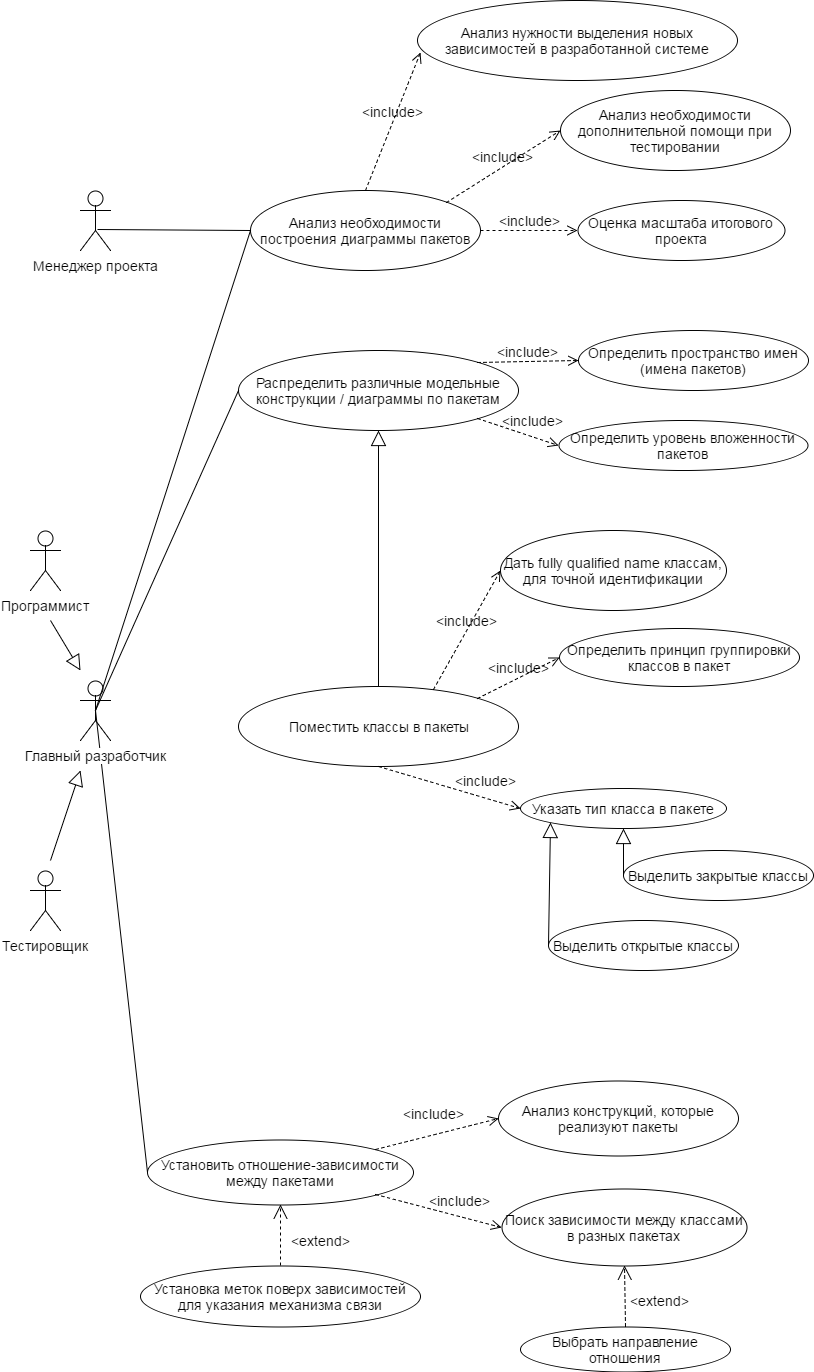

The diagram above was exported from draw.io. Its source (the exported page's mxGraphModel, read from the mxfile embedded in the PNG):
<mxGraphModel dx="1426" dy="1911" grid="1" gridSize="10" guides="1" tooltips="1" connect="1" arrows="1" fold="1" page="1" pageScale="1" pageWidth="826" pageHeight="1169" background="#ffffff" math="0" shadow="0">
  <root>
    <mxCell id="0" />
    <mxCell id="1" parent="0" />
    <mxCell id="92" style="edgeStyle=none;rounded=0;comic=0;html=1;exitX=0;exitY=0.5;entryX=0.5;entryY=0.5;entryPerimeter=0;shadow=0;labelBackgroundColor=none;endArrow=none;endFill=0;endSize=13;jettySize=auto;orthogonalLoop=1;fontSize=14;fontColor=#000000;" edge="1" parent="1" source="11" target="32">
      <mxGeometry relative="1" as="geometry" />
    </mxCell>
    <mxCell id="11" value="&lt;span&gt;Распределить различные модельные конструкции / диаграммы по пакетам&lt;/span&gt;&lt;br&gt;" style="ellipse;whiteSpace=wrap;html=1;glass=0;comic=0;labelBackgroundColor=none;strokeColor=#000000;fillColor=none;gradientColor=none;fontSize=14;fontColor=none;align=center;" vertex="1" parent="1">
      <mxGeometry x="248" y="-480" width="280" height="80" as="geometry" />
    </mxCell>
    <mxCell id="12" value="Поместить классы в пакеты" style="ellipse;whiteSpace=wrap;html=1;glass=0;comic=0;labelBackgroundColor=none;strokeColor=#000000;fillColor=none;gradientColor=none;fontSize=14;fontColor=none;align=center;" vertex="1" parent="1">
      <mxGeometry x="248" y="-144" width="280" height="80" as="geometry" />
    </mxCell>
    <mxCell id="13" value="Определить уровень вложенности пакетов" style="ellipse;whiteSpace=wrap;html=1;glass=0;comic=0;labelBackgroundColor=none;strokeColor=#000000;fillColor=none;gradientColor=none;fontSize=14;fontColor=none;align=center;" vertex="1" parent="1">
      <mxGeometry x="568" y="-410" width="249" height="50" as="geometry" />
    </mxCell>
    <mxCell id="14" value="Установить отношение-зависимости между пакетами" style="ellipse;whiteSpace=wrap;html=1;glass=0;comic=0;labelBackgroundColor=none;strokeColor=#000000;fillColor=none;gradientColor=none;fontSize=14;fontColor=none;align=center;" vertex="1" parent="1">
      <mxGeometry x="157" y="309" width="266" height="65" as="geometry" />
    </mxCell>
    <mxCell id="15" value="Выбрать направление отношения" style="ellipse;whiteSpace=wrap;html=1;glass=0;comic=0;labelBackgroundColor=none;strokeColor=#000000;fillColor=none;gradientColor=none;fontSize=14;fontColor=none;align=center;" vertex="1" parent="1">
      <mxGeometry x="530" y="496" width="210" height="45" as="geometry" />
    </mxCell>
    <mxCell id="16" value="Анализ конструкций, которые реализуют пакеты" style="ellipse;whiteSpace=wrap;html=1;glass=0;comic=0;labelBackgroundColor=none;strokeColor=#000000;fillColor=none;gradientColor=none;fontSize=14;fontColor=none;align=center;" vertex="1" parent="1">
      <mxGeometry x="508" y="250" width="240" height="75" as="geometry" />
    </mxCell>
    <mxCell id="17" value="Определить пространство имен (имена пакетов)" style="ellipse;whiteSpace=wrap;html=1;glass=0;comic=0;labelBackgroundColor=none;strokeColor=#000000;fillColor=none;gradientColor=none;fontSize=14;fontColor=none;align=center;" vertex="1" parent="1">
      <mxGeometry x="588" y="-500" width="230" height="60" as="geometry" />
    </mxCell>
    <mxCell id="18" value="Дать&amp;nbsp;&lt;span&gt;fully qualified name классам, для точной идентификации&lt;/span&gt;" style="ellipse;whiteSpace=wrap;html=1;glass=0;comic=0;labelBackgroundColor=none;strokeColor=#000000;fillColor=none;gradientColor=none;fontSize=14;fontColor=none;align=center;" vertex="1" parent="1">
      <mxGeometry x="510" y="-300" width="226" height="80" as="geometry" />
    </mxCell>
    <mxCell id="19" value="Указать тип класса в пакете" style="ellipse;whiteSpace=wrap;html=1;glass=0;comic=0;labelBackgroundColor=none;strokeColor=#000000;fillColor=none;gradientColor=none;fontSize=14;fontColor=none;align=center;" vertex="1" parent="1">
      <mxGeometry x="530" y="-42" width="206" height="40" as="geometry" />
    </mxCell>
    <mxCell id="20" value="Выделить закрытые классы" style="ellipse;whiteSpace=wrap;html=1;glass=0;comic=0;labelBackgroundColor=none;strokeColor=#000000;fillColor=none;gradientColor=none;fontSize=14;fontColor=none;align=center;" vertex="1" parent="1">
      <mxGeometry x="633" y="20" width="190" height="50" as="geometry" />
    </mxCell>
    <mxCell id="21" value="Выделить открытые классы" style="ellipse;whiteSpace=wrap;html=1;glass=0;comic=0;labelBackgroundColor=none;strokeColor=#000000;fillColor=none;gradientColor=none;fontSize=14;fontColor=none;align=center;direction=west;" vertex="1" parent="1">
      <mxGeometry x="558" y="90" width="190" height="50" as="geometry" />
    </mxCell>
    <mxCell id="22" value="Поиск зависимости между классами в разных пакетах" style="ellipse;whiteSpace=wrap;html=1;glass=0;comic=0;labelBackgroundColor=none;strokeColor=#000000;fillColor=none;gradientColor=none;fontSize=14;fontColor=none;align=center;" vertex="1" parent="1">
      <mxGeometry x="511" y="358" width="245" height="77" as="geometry" />
    </mxCell>
    <mxCell id="24" value="Анализ нужности выделения новых зависимостей в разработанной системе" style="ellipse;whiteSpace=wrap;html=1;glass=0;comic=0;labelBackgroundColor=none;strokeColor=#000000;fillColor=none;gradientColor=none;fontSize=14;fontColor=none;align=center;" vertex="1" parent="1">
      <mxGeometry x="427" y="-830" width="320" height="80" as="geometry" />
    </mxCell>
    <mxCell id="25" value="Оценка масштаба итогового проекта" style="ellipse;whiteSpace=wrap;html=1;glass=0;comic=0;labelBackgroundColor=none;strokeColor=#000000;fillColor=none;gradientColor=none;fontSize=14;fontColor=none;align=center;" vertex="1" parent="1">
      <mxGeometry x="587" y="-630" width="207" height="60" as="geometry" />
    </mxCell>
    <mxCell id="26" value="Анализ необходимости дополнительной помощи при тестировании" style="ellipse;whiteSpace=wrap;html=1;glass=0;comic=0;labelBackgroundColor=none;strokeColor=#000000;fillColor=none;gradientColor=none;fontSize=14;fontColor=none;align=center;" vertex="1" parent="1">
      <mxGeometry x="570" y="-740" width="230" height="80" as="geometry" />
    </mxCell>
    <mxCell id="27" value="Анализ необходимости построения диаграммы пакетов" style="ellipse;whiteSpace=wrap;html=1;glass=0;comic=0;labelBackgroundColor=none;strokeColor=#000000;fillColor=none;gradientColor=none;fontSize=14;fontColor=none;align=center;" vertex="1" parent="1">
      <mxGeometry x="260" y="-640" width="230" height="80" as="geometry" />
    </mxCell>
    <mxCell id="28" value="Установка меток поверх зависимостей для указания механизма связи" style="ellipse;whiteSpace=wrap;html=1;glass=0;comic=0;labelBackgroundColor=none;strokeColor=#000000;fillColor=none;gradientColor=none;fontSize=14;fontColor=none;align=center;" vertex="1" parent="1">
      <mxGeometry x="150" y="435" width="280" height="61" as="geometry" />
    </mxCell>
    <mxCell id="29" value="Определить принцип группировки классов в пакет" style="ellipse;whiteSpace=wrap;html=1;glass=0;comic=0;labelBackgroundColor=none;strokeColor=#000000;fillColor=none;gradientColor=none;fontSize=14;fontColor=none;align=center;" vertex="1" parent="1">
      <mxGeometry x="569" y="-202" width="240" height="58" as="geometry" />
    </mxCell>
    <mxCell id="30" value="Программист" style="shape=umlActor;verticalLabelPosition=bottom;labelBackgroundColor=#ffffff;verticalAlign=top;html=1;glass=0;comic=0;strokeColor=#000000;fillColor=none;gradientColor=none;fontSize=14;fontColor=none;align=center;" vertex="1" parent="1">
      <mxGeometry x="40" y="-300" width="30" height="60" as="geometry" />
    </mxCell>
    <mxCell id="31" value="Тестировщик" style="shape=umlActor;verticalLabelPosition=bottom;labelBackgroundColor=#ffffff;verticalAlign=top;html=1;glass=0;comic=0;strokeColor=#000000;fillColor=none;gradientColor=none;fontSize=14;fontColor=none;align=center;" vertex="1" parent="1">
      <mxGeometry x="40" y="40" width="30" height="60" as="geometry" />
    </mxCell>
    <mxCell id="37" style="edgeStyle=none;rounded=1;html=0;exitX=0.5;exitY=0.5;exitPerimeter=0;entryX=0.5;entryY=0.5;entryPerimeter=0;labelBackgroundColor=none;endArrow=diamondThin;endFill=1;jettySize=auto;orthogonalLoop=1;fontSize=14;fontColor=none;" edge="1" parent="1" source="31" target="31">
      <mxGeometry relative="1" as="geometry" />
    </mxCell>
    <mxCell id="41" value="" style="endArrow=block;html=1;labelBackgroundColor=none;fontSize=14;fontColor=none;endFill=0;endSize=13;" edge="1" parent="1">
      <mxGeometry width="50" height="50" relative="1" as="geometry">
        <mxPoint x="60" y="30" as="sourcePoint" />
        <mxPoint x="90" y="-60" as="targetPoint" />
      </mxGeometry>
    </mxCell>
    <mxCell id="42" value="" style="endArrow=block;html=1;labelBackgroundColor=none;fontSize=14;fontColor=none;endFill=0;endSize=13;" edge="1" parent="1">
      <mxGeometry width="50" height="50" relative="1" as="geometry">
        <mxPoint x="60" y="-210" as="sourcePoint" />
        <mxPoint x="90" y="-160" as="targetPoint" />
      </mxGeometry>
    </mxCell>
    <mxCell id="45" value="Менеджер проекта" style="shape=umlActor;verticalLabelPosition=bottom;labelBackgroundColor=#ffffff;verticalAlign=top;html=1;glass=0;comic=0;strokeColor=#000000;fillColor=none;gradientColor=none;fontSize=14;fontColor=none;align=center;" vertex="1" parent="1">
      <mxGeometry x="90" y="-640" width="30" height="60" as="geometry" />
    </mxCell>
    <mxCell id="53" value="" style="endArrow=none;html=1;labelBackgroundColor=none;fontSize=14;fontColor=none;endFill=0;entryX=0;entryY=0.5;exitX=0.567;exitY=0.65;exitPerimeter=0;" edge="1" parent="1" source="45" target="27">
      <mxGeometry width="50" height="50" relative="1" as="geometry">
        <mxPoint x="105" y="-580" as="sourcePoint" />
        <mxPoint x="250" y="-830" as="targetPoint" />
      </mxGeometry>
    </mxCell>
    <mxCell id="56" value="&amp;lt;include&amp;gt;" style="html=1;verticalAlign=bottom;endArrow=open;dashed=1;endSize=8;labelBackgroundColor=none;fontSize=14;fontColor=none;exitX=1;exitY=0.5;entryX=0;entryY=0.5;" edge="1" parent="1" source="27" target="25">
      <mxGeometry relative="1" as="geometry">
        <mxPoint x="329" y="-745" as="sourcePoint" />
        <mxPoint x="399" y="-775" as="targetPoint" />
      </mxGeometry>
    </mxCell>
    <mxCell id="57" value="&amp;lt;include&amp;gt;" style="verticalAlign=bottom;endArrow=open;dashed=1;endSize=8;labelBackgroundColor=none;fontSize=14;fontColor=#000000;entryX=0;entryY=0.5;exitX=1;exitY=0;rounded=0;html=1;textDirection=ltr;horizontal=1;" edge="1" parent="1" source="27" target="26">
      <mxGeometry relative="1" as="geometry">
        <mxPoint x="399" y="-660" as="sourcePoint" />
        <mxPoint x="469" y="-690" as="targetPoint" />
      </mxGeometry>
    </mxCell>
    <mxCell id="58" value="&amp;lt;include&amp;gt;" style="html=1;verticalAlign=bottom;endArrow=open;dashed=1;endSize=8;labelBackgroundColor=none;fontSize=14;fontColor=none;exitX=0.5;exitY=0;entryX=0.009;entryY=0.65;entryPerimeter=0;rounded=0;shadow=0;comic=0;" edge="1" parent="1" source="27" target="24">
      <mxGeometry relative="1" as="geometry">
        <mxPoint x="450" y="-675" as="sourcePoint" />
        <mxPoint x="520" y="-705" as="targetPoint" />
      </mxGeometry>
    </mxCell>
    <mxCell id="65" value="" style="endArrow=none;html=1;labelBackgroundColor=none;fontSize=14;fontColor=none;endFill=0;exitX=0.5;exitY=0.5;exitPerimeter=0;entryX=0;entryY=0.5;" edge="1" parent="1" source="32" target="14">
      <mxGeometry width="50" height="50" relative="1" as="geometry">
        <mxPoint x="157" y="-30" as="sourcePoint" />
        <mxPoint x="161" y="310" as="targetPoint" />
      </mxGeometry>
    </mxCell>
    <mxCell id="70" value="&amp;lt;include&amp;gt;" style="html=1;verticalAlign=bottom;endArrow=open;dashed=1;endSize=8;labelBackgroundColor=none;fontSize=14;fontColor=none;exitX=1;exitY=0;entryX=0;entryY=0.5;" edge="1" parent="1" source="12" target="29">
      <mxGeometry relative="1" as="geometry">
        <mxPoint x="411" y="-204" as="sourcePoint" />
        <mxPoint x="481" y="-234" as="targetPoint" />
      </mxGeometry>
    </mxCell>
    <mxCell id="71" value="" style="endArrow=block;html=1;labelBackgroundColor=none;fontSize=14;fontColor=none;endFill=0;endSize=13;exitX=1;exitY=0.5;entryX=0;entryY=1;" edge="1" parent="1" source="21" target="19">
      <mxGeometry width="50" height="50" relative="1" as="geometry">
        <mxPoint x="659" y="188" as="sourcePoint" />
        <mxPoint x="749" y="26" as="targetPoint" />
      </mxGeometry>
    </mxCell>
    <mxCell id="72" value="" style="endArrow=block;html=1;labelBackgroundColor=none;fontSize=14;fontColor=none;endFill=0;endSize=13;exitX=0;exitY=0.5;entryX=0.5;entryY=1;" edge="1" parent="1" source="20" target="19">
      <mxGeometry width="50" height="50" relative="1" as="geometry">
        <mxPoint x="722" y="-67" as="sourcePoint" />
        <mxPoint x="619" y="-92" as="targetPoint" />
      </mxGeometry>
    </mxCell>
    <mxCell id="73" value="&amp;lt;include&amp;gt;" style="html=1;verticalAlign=bottom;endArrow=open;dashed=1;endSize=8;labelBackgroundColor=none;fontSize=14;fontColor=none;exitX=0.5;exitY=1;entryX=0;entryY=0.5;" edge="1" parent="1" source="12" target="19">
      <mxGeometry x="0.4947" y="8" relative="1" as="geometry">
        <mxPoint x="376" y="-240" as="sourcePoint" />
        <mxPoint x="479" y="-310" as="targetPoint" />
        <mxPoint x="-1" as="offset" />
      </mxGeometry>
    </mxCell>
    <mxCell id="78" value="&amp;lt;extend&amp;gt;" style="endArrow=open;endSize=12;dashed=1;html=1;shadow=0;labelBackgroundColor=none;fontSize=14;fontColor=#000000;entryX=0.5;entryY=1;" edge="1" parent="1" source="28" target="14">
      <mxGeometry x="-0.1803" y="-40" width="160" relative="1" as="geometry">
        <mxPoint x="-182" y="527" as="sourcePoint" />
        <mxPoint x="-22" y="527" as="targetPoint" />
        <mxPoint as="offset" />
      </mxGeometry>
    </mxCell>
    <mxCell id="79" value="&amp;lt;include&amp;gt;" style="html=1;verticalAlign=bottom;endArrow=open;dashed=1;endSize=8;labelBackgroundColor=none;fontSize=14;fontColor=none;exitX=1;exitY=1;entryX=0;entryY=0.5;" edge="1" parent="1" source="14" target="22">
      <mxGeometry x="0.3248" y="6" relative="1" as="geometry">
        <mxPoint x="456" y="175" as="sourcePoint" />
        <mxPoint x="588" y="217" as="targetPoint" />
        <mxPoint as="offset" />
      </mxGeometry>
    </mxCell>
    <mxCell id="80" value="&amp;lt;include&amp;gt;" style="html=1;verticalAlign=bottom;endArrow=open;dashed=1;endSize=8;labelBackgroundColor=none;fontSize=14;fontColor=none;entryX=0;entryY=0.5;exitX=1;exitY=0;" edge="1" parent="1" source="14" target="16">
      <mxGeometry x="-0.0037" y="11" relative="1" as="geometry">
        <mxPoint x="380" y="280" as="sourcePoint" />
        <mxPoint x="678" y="235" as="targetPoint" />
        <mxPoint as="offset" />
      </mxGeometry>
    </mxCell>
    <mxCell id="83" value="&amp;lt;extend&amp;gt;" style="endArrow=open;endSize=12;dashed=1;html=1;shadow=0;labelBackgroundColor=none;fontSize=14;fontColor=#000000;entryX=0.5;entryY=1;exitX=0.5;exitY=0;" edge="1" parent="1" source="15" target="22">
      <mxGeometry x="-0.1666" y="-35" width="160" relative="1" as="geometry">
        <mxPoint x="977.0085212286481" y="568.5302336616041" as="sourcePoint" />
        <mxPoint x="905" y="485" as="targetPoint" />
        <mxPoint as="offset" />
      </mxGeometry>
    </mxCell>
    <mxCell id="87" value="" style="endArrow=none;html=1;labelBackgroundColor=none;fontSize=14;fontColor=none;endFill=0;entryX=0;entryY=0.5;exitX=0.5;exitY=0.5;exitPerimeter=0;" edge="1" parent="1" source="32" target="27">
      <mxGeometry width="50" height="50" relative="1" as="geometry">
        <mxPoint x="145" y="-34" as="sourcePoint" />
        <mxPoint x="245" y="-430" as="targetPoint" />
      </mxGeometry>
    </mxCell>
    <mxCell id="88" value="" style="endArrow=block;html=1;labelBackgroundColor=none;fontSize=14;fontColor=none;endFill=0;endSize=13;exitX=0.5;exitY=0;entryX=0.5;entryY=1;" edge="1" parent="1" source="12" target="11">
      <mxGeometry width="50" height="50" relative="1" as="geometry">
        <mxPoint x="468" y="-117" as="sourcePoint" />
        <mxPoint x="470" y="-240" as="targetPoint" />
      </mxGeometry>
    </mxCell>
    <mxCell id="89" value="&amp;lt;include&amp;gt;" style="html=1;verticalAlign=bottom;endArrow=open;dashed=1;endSize=8;labelBackgroundColor=none;fontSize=14;fontColor=none;exitX=0.696;exitY=0.038;entryX=0;entryY=0.5;exitPerimeter=0;" edge="1" parent="1" source="12" target="18">
      <mxGeometry relative="1" as="geometry">
        <mxPoint x="408" y="-134" as="sourcePoint" />
        <mxPoint x="523" y="-163" as="targetPoint" />
      </mxGeometry>
    </mxCell>
    <mxCell id="90" value="&amp;lt;include&amp;gt;" style="html=1;verticalAlign=bottom;endArrow=open;dashed=1;endSize=8;labelBackgroundColor=none;fontSize=14;fontColor=none;exitX=1;exitY=0;entryX=0;entryY=0.5;" edge="1" parent="1" source="11" target="17">
      <mxGeometry relative="1" as="geometry">
        <mxPoint x="450" y="-540" as="sourcePoint" />
        <mxPoint x="547" y="-540" as="targetPoint" />
      </mxGeometry>
    </mxCell>
    <mxCell id="91" value="&amp;lt;include&amp;gt;" style="html=1;verticalAlign=bottom;endArrow=open;dashed=1;endSize=8;labelBackgroundColor=none;fontSize=14;fontColor=none;exitX=1;exitY=1;entryX=0;entryY=0.5;" edge="1" parent="1" source="11" target="13">
      <mxGeometry x="0.3333" y="6" relative="1" as="geometry">
        <mxPoint x="420" y="-328" as="sourcePoint" />
        <mxPoint x="510" y="-340" as="targetPoint" />
        <mxPoint as="offset" />
      </mxGeometry>
    </mxCell>
    <mxCell id="32" value="Главный разработчик" style="shape=umlActor;verticalLabelPosition=bottom;labelBackgroundColor=#FFFFFF;verticalAlign=top;html=1;glass=0;comic=0;strokeColor=#000000;fillColor=none;gradientColor=none;fontSize=14;fontColor=#000000;align=center;labelBorderColor=none;horizontal=1;fontStyle=0" vertex="1" parent="1">
      <mxGeometry x="90" y="-150" width="30" height="60" as="geometry" />
    </mxCell>
  </root>
</mxGraphModel>